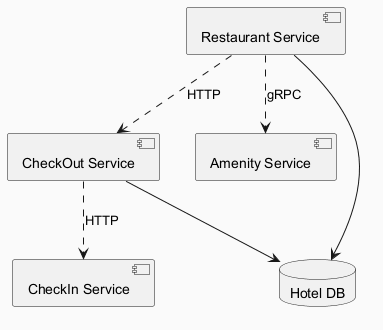

The diagram above was rendered by PlantUML. Its source (embedded in the PNG):
@startuml
skinparam backgroundColor #FAFAFA
skinparam classBackgroundColor #FFF3E0
skinparam classBorderColor #E65100
component "Restaurant Service" as C_RestaurantService
component "CheckIn Service" as C_CheckInService
component "CheckOut Service" as C_CheckOutService
component "Amenity Service" as C_AmenityService
database "Hotel DB" as DB_hotel
C_RestaurantService --> DB_hotel
C_CheckOutService --> DB_hotel
C_RestaurantService ..> C_CheckOutService : HTTP
C_RestaurantService ..> C_AmenityService : gRPC
C_CheckOutService ..> C_CheckInService : HTTP
@enduml